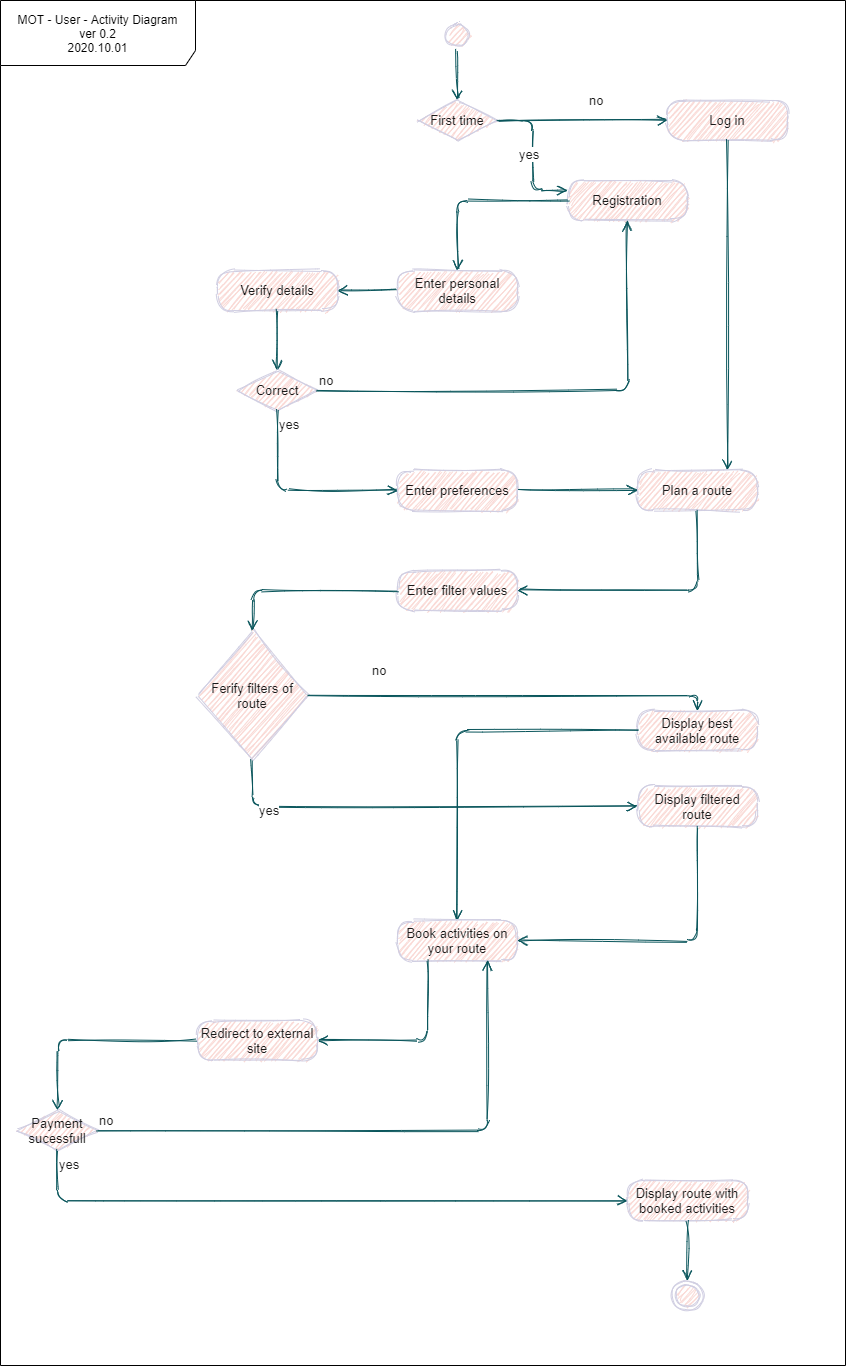

The diagram above was exported from draw.io. Its source (the exported page's mxGraphModel, read from the mxfile embedded in the PNG):
<mxGraphModel dx="1133" dy="766" grid="1" gridSize="13" guides="1" tooltips="1" connect="1" arrows="1" fold="1" page="1" pageScale="1" pageWidth="1169" pageHeight="826" math="0" shadow="0">
  <root>
    <mxCell id="0" />
    <mxCell id="1" parent="0" />
    <mxCell id="gIsrTSiiHPn2HyNXwEkT-41" value="" style="ellipse;html=1;shape=startState;fillColor=#FAD9D5;strokeColor=#D0CEE2;sketch=1;fontColor=#1A1A1A;fontSize=13;" parent="1" vertex="1">
      <mxGeometry x="585" y="20" width="30" height="30" as="geometry" />
    </mxCell>
    <mxCell id="gIsrTSiiHPn2HyNXwEkT-42" value="" style="edgeStyle=orthogonalEdgeStyle;html=1;verticalAlign=bottom;endArrow=open;endSize=8;strokeColor=#09555B;entryX=0.5;entryY=0;entryDx=0;entryDy=0;sketch=1;fontColor=#1A1A1A;fontSize=13;" parent="1" source="gIsrTSiiHPn2HyNXwEkT-41" target="gIsrTSiiHPn2HyNXwEkT-43" edge="1">
      <mxGeometry relative="1" as="geometry">
        <mxPoint x="635" y="170" as="targetPoint" />
      </mxGeometry>
    </mxCell>
    <mxCell id="gIsrTSiiHPn2HyNXwEkT-43" value="First time" style="rhombus;whiteSpace=wrap;html=1;strokeColor=#D0CEE2;fillColor=#FAD9D5;sketch=1;fontColor=#1A1A1A;fontSize=13;" parent="1" vertex="1">
      <mxGeometry x="560" y="100" width="80" height="40" as="geometry" />
    </mxCell>
    <mxCell id="gIsrTSiiHPn2HyNXwEkT-44" value="no" style="edgeStyle=orthogonalEdgeStyle;html=1;align=left;verticalAlign=bottom;endArrow=open;endSize=8;strokeColor=#09555B;entryX=0;entryY=0.5;entryDx=0;entryDy=0;sketch=1;fontColor=#1A1A1A;fontSize=13;" parent="1" source="gIsrTSiiHPn2HyNXwEkT-43" target="gIsrTSiiHPn2HyNXwEkT-46" edge="1">
      <mxGeometry x="0.0588" y="10" relative="1" as="geometry">
        <mxPoint x="740" y="120" as="targetPoint" />
        <mxPoint as="offset" />
      </mxGeometry>
    </mxCell>
    <mxCell id="gIsrTSiiHPn2HyNXwEkT-45" value="yes" style="edgeStyle=orthogonalEdgeStyle;html=1;align=left;verticalAlign=top;endArrow=open;endSize=8;strokeColor=#09555B;entryX=0;entryY=0.25;entryDx=0;entryDy=0;sketch=1;fontColor=#1A1A1A;fontSize=13;" parent="1" source="gIsrTSiiHPn2HyNXwEkT-43" target="gIsrTSiiHPn2HyNXwEkT-48" edge="1">
      <mxGeometry x="-0.2143" y="-15" relative="1" as="geometry">
        <mxPoint x="600" y="200" as="targetPoint" />
        <mxPoint as="offset" />
      </mxGeometry>
    </mxCell>
    <mxCell id="gIsrTSiiHPn2HyNXwEkT-46" value="Log in" style="rounded=1;whiteSpace=wrap;html=1;arcSize=40;strokeColor=#D0CEE2;fillColor=#FAD9D5;sketch=1;fontColor=#1A1A1A;fontSize=13;" parent="1" vertex="1">
      <mxGeometry x="810" y="100" width="120" height="40" as="geometry" />
    </mxCell>
    <mxCell id="gIsrTSiiHPn2HyNXwEkT-47" value="" style="edgeStyle=orthogonalEdgeStyle;html=1;verticalAlign=bottom;endArrow=open;endSize=8;strokeColor=#09555B;entryX=0.75;entryY=0;entryDx=0;entryDy=0;sketch=1;fontColor=#1A1A1A;fontSize=13;" parent="1" source="gIsrTSiiHPn2HyNXwEkT-46" target="gIsrTSiiHPn2HyNXwEkT-71" edge="1">
      <mxGeometry relative="1" as="geometry">
        <mxPoint x="870" y="200" as="targetPoint" />
      </mxGeometry>
    </mxCell>
    <mxCell id="gIsrTSiiHPn2HyNXwEkT-48" value="Registration" style="rounded=1;whiteSpace=wrap;html=1;arcSize=40;fillColor=#FAD9D5;strokeColor=#D0CEE2;sketch=1;fontColor=#1A1A1A;fontSize=13;" parent="1" vertex="1">
      <mxGeometry x="710" y="180" width="120" height="40" as="geometry" />
    </mxCell>
    <mxCell id="gIsrTSiiHPn2HyNXwEkT-49" value="" style="edgeStyle=orthogonalEdgeStyle;html=1;verticalAlign=bottom;endArrow=open;endSize=8;strokeColor=#09555B;entryX=0.5;entryY=0;entryDx=0;entryDy=0;sketch=1;fontColor=#1A1A1A;fontSize=13;" parent="1" source="gIsrTSiiHPn2HyNXwEkT-48" edge="1">
      <mxGeometry relative="1" as="geometry">
        <mxPoint x="600" y="270" as="targetPoint" />
      </mxGeometry>
    </mxCell>
    <mxCell id="gIsrTSiiHPn2HyNXwEkT-61" value="Enter personal details" style="rounded=1;whiteSpace=wrap;html=1;arcSize=40;fillColor=#FAD9D5;strokeColor=#D0CEE2;sketch=1;fontColor=#1A1A1A;fontSize=13;" parent="1" vertex="1">
      <mxGeometry x="540" y="270" width="120" height="40" as="geometry" />
    </mxCell>
    <mxCell id="gIsrTSiiHPn2HyNXwEkT-62" value="" style="edgeStyle=orthogonalEdgeStyle;html=1;verticalAlign=bottom;endArrow=open;endSize=8;strokeColor=#09555B;entryX=1;entryY=0.5;entryDx=0;entryDy=0;sketch=1;fontColor=#1A1A1A;fontSize=13;" parent="1" source="gIsrTSiiHPn2HyNXwEkT-61" target="gIsrTSiiHPn2HyNXwEkT-66" edge="1">
      <mxGeometry relative="1" as="geometry">
        <mxPoint x="600" y="370" as="targetPoint" />
      </mxGeometry>
    </mxCell>
    <mxCell id="gIsrTSiiHPn2HyNXwEkT-66" value="Verify details" style="rounded=1;whiteSpace=wrap;html=1;arcSize=40;fillColor=#FAD9D5;strokeColor=#D0CEE2;sketch=1;fontColor=#1A1A1A;fontSize=13;" parent="1" vertex="1">
      <mxGeometry x="360" y="270" width="120" height="40" as="geometry" />
    </mxCell>
    <mxCell id="gIsrTSiiHPn2HyNXwEkT-67" value="" style="edgeStyle=orthogonalEdgeStyle;html=1;verticalAlign=bottom;endArrow=open;endSize=8;strokeColor=#09555B;sketch=1;fontColor=#1A1A1A;fontSize=13;" parent="1" source="gIsrTSiiHPn2HyNXwEkT-66" edge="1">
      <mxGeometry relative="1" as="geometry">
        <mxPoint x="420" y="370" as="targetPoint" />
      </mxGeometry>
    </mxCell>
    <mxCell id="gIsrTSiiHPn2HyNXwEkT-68" value="Correct" style="rhombus;whiteSpace=wrap;html=1;fillColor=#FAD9D5;strokeColor=#D0CEE2;sketch=1;fontColor=#1A1A1A;fontSize=13;" parent="1" vertex="1">
      <mxGeometry x="380" y="370" width="80" height="40" as="geometry" />
    </mxCell>
    <mxCell id="gIsrTSiiHPn2HyNXwEkT-69" value="no" style="edgeStyle=orthogonalEdgeStyle;html=1;align=left;verticalAlign=bottom;endArrow=open;endSize=8;strokeColor=#09555B;entryX=0.5;entryY=1;entryDx=0;entryDy=0;sketch=1;fontColor=#1A1A1A;fontSize=13;" parent="1" source="gIsrTSiiHPn2HyNXwEkT-68" target="gIsrTSiiHPn2HyNXwEkT-48" edge="1">
      <mxGeometry x="-1" relative="1" as="geometry">
        <mxPoint x="560" y="390" as="targetPoint" />
      </mxGeometry>
    </mxCell>
    <mxCell id="gIsrTSiiHPn2HyNXwEkT-70" value="yes" style="edgeStyle=orthogonalEdgeStyle;html=1;align=left;verticalAlign=top;endArrow=open;endSize=8;strokeColor=#09555B;entryX=0;entryY=0.5;entryDx=0;entryDy=0;sketch=1;fontColor=#1A1A1A;fontSize=13;" parent="1" source="gIsrTSiiHPn2HyNXwEkT-68" target="gIsrTSiiHPn2HyNXwEkT-73" edge="1">
      <mxGeometry x="-1" relative="1" as="geometry">
        <mxPoint x="480" y="490" as="targetPoint" />
        <Array as="points">
          <mxPoint x="420" y="490" />
        </Array>
      </mxGeometry>
    </mxCell>
    <mxCell id="gIsrTSiiHPn2HyNXwEkT-71" value="Plan a route" style="rounded=1;whiteSpace=wrap;html=1;arcSize=40;fillColor=#FAD9D5;strokeColor=#D0CEE2;sketch=1;fontColor=#1A1A1A;fontSize=13;" parent="1" vertex="1">
      <mxGeometry x="780" y="470" width="120" height="40" as="geometry" />
    </mxCell>
    <mxCell id="gIsrTSiiHPn2HyNXwEkT-72" value="" style="edgeStyle=orthogonalEdgeStyle;html=1;verticalAlign=bottom;endArrow=open;endSize=8;strokeColor=#09555B;entryX=1;entryY=0.5;entryDx=0;entryDy=0;sketch=1;fontColor=#1A1A1A;fontSize=13;" parent="1" source="gIsrTSiiHPn2HyNXwEkT-71" target="gIsrTSiiHPn2HyNXwEkT-75" edge="1">
      <mxGeometry relative="1" as="geometry">
        <mxPoint x="840" y="600" as="targetPoint" />
        <Array as="points">
          <mxPoint x="840" y="590" />
        </Array>
      </mxGeometry>
    </mxCell>
    <mxCell id="gIsrTSiiHPn2HyNXwEkT-73" value="Enter preferences" style="rounded=1;whiteSpace=wrap;html=1;arcSize=40;fillColor=#FAD9D5;strokeColor=#D0CEE2;sketch=1;fontColor=#1A1A1A;fontSize=13;" parent="1" vertex="1">
      <mxGeometry x="540" y="470" width="120" height="40" as="geometry" />
    </mxCell>
    <mxCell id="gIsrTSiiHPn2HyNXwEkT-74" value="" style="edgeStyle=orthogonalEdgeStyle;html=1;verticalAlign=bottom;endArrow=open;endSize=8;strokeColor=#09555B;entryX=0;entryY=0.5;entryDx=0;entryDy=0;sketch=1;fontColor=#1A1A1A;fontSize=13;" parent="1" source="gIsrTSiiHPn2HyNXwEkT-73" target="gIsrTSiiHPn2HyNXwEkT-71" edge="1">
      <mxGeometry relative="1" as="geometry">
        <mxPoint x="540" y="570" as="targetPoint" />
      </mxGeometry>
    </mxCell>
    <mxCell id="gIsrTSiiHPn2HyNXwEkT-75" value="Enter filter values" style="rounded=1;whiteSpace=wrap;html=1;arcSize=40;fillColor=#FAD9D5;strokeColor=#D0CEE2;sketch=1;fontColor=#1A1A1A;fontSize=13;" parent="1" vertex="1">
      <mxGeometry x="540" y="570" width="120" height="40" as="geometry" />
    </mxCell>
    <mxCell id="gIsrTSiiHPn2HyNXwEkT-76" value="" style="edgeStyle=orthogonalEdgeStyle;html=1;verticalAlign=bottom;endArrow=open;endSize=8;strokeColor=#09555B;entryX=0.5;entryY=0;entryDx=0;entryDy=0;sketch=1;fontColor=#1A1A1A;fontSize=13;" parent="1" source="gIsrTSiiHPn2HyNXwEkT-75" target="gIsrTSiiHPn2HyNXwEkT-77" edge="1">
      <mxGeometry relative="1" as="geometry">
        <mxPoint x="600" y="670" as="targetPoint" />
      </mxGeometry>
    </mxCell>
    <mxCell id="gIsrTSiiHPn2HyNXwEkT-77" value="Ferify filters of route" style="rhombus;whiteSpace=wrap;html=1;fillColor=#FAD9D5;strokeColor=#D0CEE2;sketch=1;fontColor=#1A1A1A;fontSize=13;" parent="1" vertex="1">
      <mxGeometry x="340" y="630" width="110" height="130" as="geometry" />
    </mxCell>
    <mxCell id="gIsrTSiiHPn2HyNXwEkT-78" value="no" style="edgeStyle=orthogonalEdgeStyle;html=1;align=left;verticalAlign=bottom;endArrow=open;endSize=8;strokeColor=#09555B;entryX=0.5;entryY=0;entryDx=0;entryDy=0;sketch=1;fontColor=#1A1A1A;fontSize=13;" parent="1" source="gIsrTSiiHPn2HyNXwEkT-77" target="gIsrTSiiHPn2HyNXwEkT-80" edge="1">
      <mxGeometry x="-0.3939" y="62" relative="1" as="geometry">
        <mxPoint x="780" y="695" as="targetPoint" />
        <Array as="points">
          <mxPoint x="840" y="695" />
        </Array>
        <mxPoint x="-60" y="47" as="offset" />
      </mxGeometry>
    </mxCell>
    <mxCell id="gIsrTSiiHPn2HyNXwEkT-79" value="yes" style="edgeStyle=orthogonalEdgeStyle;html=1;align=left;verticalAlign=top;endArrow=open;endSize=8;strokeColor=#09555B;entryX=0;entryY=0.5;entryDx=0;entryDy=0;sketch=1;fontColor=#1A1A1A;fontSize=13;" parent="1" source="gIsrTSiiHPn2HyNXwEkT-77" target="gIsrTSiiHPn2HyNXwEkT-82" edge="1">
      <mxGeometry x="-0.8333" y="5" relative="1" as="geometry">
        <mxPoint x="820" y="830" as="targetPoint" />
        <Array as="points">
          <mxPoint x="395" y="806" />
        </Array>
        <mxPoint as="offset" />
      </mxGeometry>
    </mxCell>
    <mxCell id="gIsrTSiiHPn2HyNXwEkT-80" value="Display best available route" style="rounded=1;whiteSpace=wrap;html=1;arcSize=40;fillColor=#FAD9D5;strokeColor=#D0CEE2;sketch=1;fontColor=#1A1A1A;fontSize=13;" parent="1" vertex="1">
      <mxGeometry x="780" y="710" width="120" height="40" as="geometry" />
    </mxCell>
    <mxCell id="gIsrTSiiHPn2HyNXwEkT-81" value="" style="edgeStyle=orthogonalEdgeStyle;html=1;verticalAlign=bottom;endArrow=open;endSize=8;strokeColor=#09555B;entryX=0.5;entryY=0;entryDx=0;entryDy=0;sketch=1;fontColor=#1A1A1A;fontSize=13;" parent="1" source="gIsrTSiiHPn2HyNXwEkT-80" target="gIsrTSiiHPn2HyNXwEkT-84" edge="1">
      <mxGeometry relative="1" as="geometry">
        <mxPoint x="840" y="770" as="targetPoint" />
      </mxGeometry>
    </mxCell>
    <mxCell id="gIsrTSiiHPn2HyNXwEkT-82" value="Display filtered route" style="rounded=1;whiteSpace=wrap;html=1;arcSize=40;fillColor=#FAD9D5;strokeColor=#D0CEE2;sketch=1;fontColor=#1A1A1A;fontSize=13;" parent="1" vertex="1">
      <mxGeometry x="780" y="786" width="120" height="40" as="geometry" />
    </mxCell>
    <mxCell id="gIsrTSiiHPn2HyNXwEkT-83" value="" style="edgeStyle=orthogonalEdgeStyle;html=1;verticalAlign=bottom;endArrow=open;endSize=8;strokeColor=#09555B;entryX=1;entryY=0.5;entryDx=0;entryDy=0;sketch=1;fontColor=#1A1A1A;fontSize=13;" parent="1" source="gIsrTSiiHPn2HyNXwEkT-82" target="gIsrTSiiHPn2HyNXwEkT-84" edge="1">
      <mxGeometry relative="1" as="geometry">
        <mxPoint x="840" y="980" as="targetPoint" />
        <Array as="points">
          <mxPoint x="840" y="940" />
        </Array>
      </mxGeometry>
    </mxCell>
    <mxCell id="gIsrTSiiHPn2HyNXwEkT-84" value="Book activities on your route" style="rounded=1;whiteSpace=wrap;html=1;arcSize=40;fillColor=#FAD9D5;strokeColor=#D0CEE2;sketch=1;fontColor=#1A1A1A;fontSize=13;" parent="1" vertex="1">
      <mxGeometry x="540" y="920" width="120" height="40" as="geometry" />
    </mxCell>
    <mxCell id="gIsrTSiiHPn2HyNXwEkT-85" value="" style="edgeStyle=orthogonalEdgeStyle;html=1;verticalAlign=bottom;endArrow=open;endSize=8;strokeColor=#09555B;entryX=1;entryY=0.5;entryDx=0;entryDy=0;sketch=1;fontColor=#1A1A1A;fontSize=13;" parent="1" source="gIsrTSiiHPn2HyNXwEkT-84" target="gIsrTSiiHPn2HyNXwEkT-86" edge="1">
      <mxGeometry relative="1" as="geometry">
        <mxPoint x="600" y="1020" as="targetPoint" />
        <Array as="points">
          <mxPoint x="570" y="1040" />
        </Array>
      </mxGeometry>
    </mxCell>
    <mxCell id="gIsrTSiiHPn2HyNXwEkT-86" value="Redirect to external site" style="rounded=1;whiteSpace=wrap;html=1;arcSize=40;fillColor=#FAD9D5;strokeColor=#D0CEE2;sketch=1;fontColor=#1A1A1A;fontSize=13;" parent="1" vertex="1">
      <mxGeometry x="340" y="1020" width="120" height="40" as="geometry" />
    </mxCell>
    <mxCell id="gIsrTSiiHPn2HyNXwEkT-87" value="" style="edgeStyle=orthogonalEdgeStyle;html=1;verticalAlign=bottom;endArrow=open;endSize=8;strokeColor=#09555B;entryX=0.5;entryY=0;entryDx=0;entryDy=0;sketch=1;fontColor=#1A1A1A;fontSize=13;" parent="1" source="gIsrTSiiHPn2HyNXwEkT-86" target="gIsrTSiiHPn2HyNXwEkT-88" edge="1">
      <mxGeometry relative="1" as="geometry">
        <mxPoint x="395" y="1020" as="targetPoint" />
        <Array as="points">
          <mxPoint x="200" y="1040" />
          <mxPoint x="200" y="1110" />
        </Array>
      </mxGeometry>
    </mxCell>
    <mxCell id="gIsrTSiiHPn2HyNXwEkT-88" value="Payment sucessfull" style="rhombus;whiteSpace=wrap;html=1;fillColor=#FAD9D5;strokeColor=#D0CEE2;sketch=1;fontColor=#1A1A1A;fontSize=13;" parent="1" vertex="1">
      <mxGeometry x="160" y="1110" width="80" height="40" as="geometry" />
    </mxCell>
    <mxCell id="gIsrTSiiHPn2HyNXwEkT-89" value="no" style="edgeStyle=orthogonalEdgeStyle;html=1;align=left;verticalAlign=bottom;endArrow=open;endSize=8;strokeColor=#09555B;sketch=1;fontColor=#1A1A1A;fontSize=13;" parent="1" source="gIsrTSiiHPn2HyNXwEkT-88" edge="1">
      <mxGeometry x="-1" relative="1" as="geometry">
        <mxPoint x="630" y="960" as="targetPoint" />
        <Array as="points">
          <mxPoint x="630" y="1130" />
          <mxPoint x="630" y="960" />
        </Array>
      </mxGeometry>
    </mxCell>
    <mxCell id="gIsrTSiiHPn2HyNXwEkT-90" value="yes" style="edgeStyle=orthogonalEdgeStyle;html=1;align=left;verticalAlign=top;endArrow=open;endSize=8;strokeColor=#09555B;entryX=0;entryY=0.5;entryDx=0;entryDy=0;sketch=1;fontColor=#1A1A1A;fontSize=13;" parent="1" source="gIsrTSiiHPn2HyNXwEkT-88" target="gIsrTSiiHPn2HyNXwEkT-91" edge="1">
      <mxGeometry x="-1" relative="1" as="geometry">
        <mxPoint x="200" y="1200" as="targetPoint" />
        <Array as="points">
          <mxPoint x="200" y="1200" />
        </Array>
      </mxGeometry>
    </mxCell>
    <mxCell id="gIsrTSiiHPn2HyNXwEkT-91" value="Display route with booked activities" style="rounded=1;whiteSpace=wrap;html=1;arcSize=40;fillColor=#FAD9D5;strokeColor=#D0CEE2;sketch=1;fontColor=#1A1A1A;fontSize=13;" parent="1" vertex="1">
      <mxGeometry x="770" y="1180" width="120" height="40" as="geometry" />
    </mxCell>
    <mxCell id="gIsrTSiiHPn2HyNXwEkT-92" value="" style="edgeStyle=orthogonalEdgeStyle;html=1;verticalAlign=bottom;endArrow=open;endSize=8;strokeColor=#09555B;sketch=1;fontColor=#1A1A1A;fontSize=13;" parent="1" source="gIsrTSiiHPn2HyNXwEkT-91" edge="1">
      <mxGeometry relative="1" as="geometry">
        <mxPoint x="830" y="1280" as="targetPoint" />
      </mxGeometry>
    </mxCell>
    <mxCell id="gIsrTSiiHPn2HyNXwEkT-93" value="" style="ellipse;html=1;shape=endState;fillColor=#FAD9D5;strokeColor=#D0CEE2;sketch=1;fontColor=#1A1A1A;fontSize=13;" parent="1" vertex="1">
      <mxGeometry x="815" y="1280" width="30" height="30" as="geometry" />
    </mxCell>
    <mxCell id="RtVRimvp2XQ2UF8D80Jl-2" value="MOT - User - Activity Diagram&lt;br&gt;ver 0.2&lt;br&gt;2020.10.01" style="shape=umlFrame;whiteSpace=wrap;html=1;width=195;height=65;" vertex="1" parent="1">
      <mxGeometry x="143" width="845" height="1365" as="geometry" />
    </mxCell>
  </root>
</mxGraphModel>